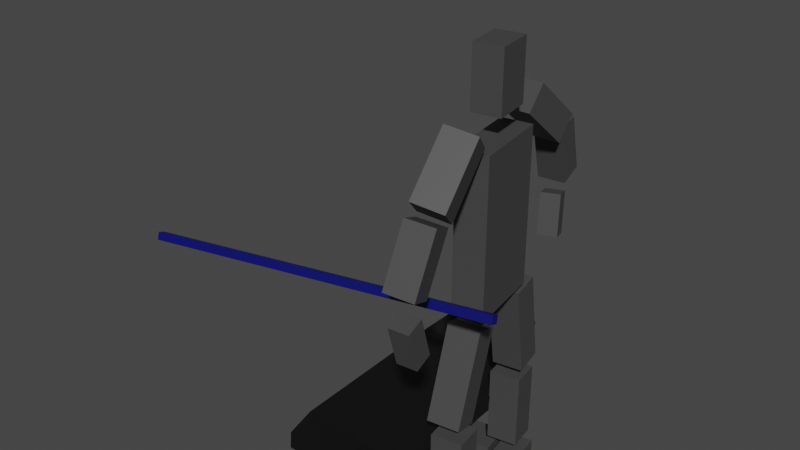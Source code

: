 # Source: Swing_Forward_Blue.blend  (saved by Blender 3.4.6; exported with 4.5.12 LTS)
import bpy
from mathutils import Matrix  # noqa: F401  (used for matrix-valued properties, if any)

bpy.ops.wm.read_factory_settings(use_empty=True)
scene = bpy.context.scene
scene.name = 'Scene'

# ---- collections
col_collection = bpy.data.collections.new('Collection'); scene.collection.children.link(col_collection)

# ---- materials (node trees are filled in below, after node groups)
mat_material_001 = bpy.data.materials.new('Material.001')
mat_material_001.use_transparent_shadow = False
mat_material_002 = bpy.data.materials.new('Material.002')
mat_material_002.use_transparent_shadow = False
mat_material = bpy.data.materials.new('Material')
mat_material.use_transparent_shadow = False

# ---- material node trees
mat_material_001.use_nodes = True; mat_material_001.node_tree.nodes.clear()
_N = mat_material_001.node_tree.nodes; _L = mat_material_001.node_tree.links
n0 = _N.new('ShaderNodeBsdfPrincipled'); n0.name = 'Principled BSDF'; n0.location = (10, 300)
n0.distribution = 'GGX'
n0.subsurface_method = 'RANDOM_WALK_SKIN'
n0.inputs[0].default_value = (0.05781, 0.05781, 0.05781, 1.0)
n0.inputs[3].default_value = 1.45
n0.inputs[27].default_value = (0.0, 0.0, 0.0, 1.0)
n0.inputs[28].default_value = 1.0
n1 = _N.new('ShaderNodeOutputMaterial'); n1.name = 'Material Output'; n1.location = (300, 300)
_L.new(n0.outputs[0], n1.inputs[0])
n1.is_active_output = True
mat_material_002.use_nodes = True; mat_material_002.node_tree.nodes.clear()
_N = mat_material_002.node_tree.nodes; _L = mat_material_002.node_tree.links
n0 = _N.new('ShaderNodeBsdfPrincipled'); n0.name = 'Principled BSDF'; n0.location = (10, 300)
n0.distribution = 'GGX'
n0.subsurface_method = 'RANDOM_WALK_SKIN'
n0.inputs[0].default_value = (0.003035, 0.003035, 0.003035, 1.0)
n0.inputs[3].default_value = 1.45
n0.inputs[27].default_value = (0.0, 0.0, 0.0, 1.0)
n0.inputs[28].default_value = 1.0
n1 = _N.new('ShaderNodeOutputMaterial'); n1.name = 'Material Output'; n1.location = (300, 300)
_L.new(n0.outputs[0], n1.inputs[0])
n1.is_active_output = True
mat_material.use_nodes = True; mat_material.node_tree.nodes.clear()
_N = mat_material.node_tree.nodes; _L = mat_material.node_tree.links
n0 = _N.new('ShaderNodeBsdfPrincipled'); n0.name = 'Principled BSDF'; n0.location = (10, 300)
n0.distribution = 'GGX'
n0.subsurface_method = 'RANDOM_WALK_SKIN'
n0.inputs[0].default_value = (0.0, 0.001821, 0.1329, 1.0)
n0.inputs[3].default_value = 1.45
n0.inputs[27].default_value = (0.0, 0.0, 0.0, 1.0)
n0.inputs[28].default_value = 1.0
n1 = _N.new('ShaderNodeOutputMaterial'); n1.name = 'Material Output'; n1.location = (300, 300)
_L.new(n0.outputs[0], n1.inputs[0])
n1.is_active_output = True

# ---- world
world_world = bpy.data.worlds.new('World'); scene.world = world_world
world_world.use_nodes = True; world_world.node_tree.nodes.clear()
_N = world_world.node_tree.nodes; _L = world_world.node_tree.links
n0 = _N.new('ShaderNodeOutputWorld'); n0.name = 'World Output'; n0.location = (300, 300)
n1 = _N.new('ShaderNodeBackground'); n1.name = 'Background'; n1.location = (10, 300)
n1.inputs[0].default_value = (0.05088, 0.05088, 0.05088, 1.0)
_L.new(n1.outputs[0], n0.inputs[0])
n0.is_active_output = True
world_world.color = (0.05088, 0.05088, 0.05088)
world_world.use_sun_shadow = False
world_world.sun_shadow_jitter_overblur = 0.0

# ---- meshes
me_cube_004 = bpy.data.meshes.new('Cube.004')
me_cube_004.from_pydata([(-1.0, -1.0, -1.0), (-1.0, -1.0, 1.0), (-1.0, 1.0, -1.0), (-1.0, 1.0, 1.0), (1.0, -1.0, -1.0), (1.0, -1.0, 1.0), (1.0, 1.0, -1.0), (1.0, 1.0, 1.0), (-1.079, -1.159, 1.383), (-0.9556, -0.2512, 3.755), (-1.044, 0.8189, 1.27), (-0.9202, 1.727, 3.642), (0.9202, -1.204, 1.369), (1.044, -0.2956, 3.741), (0.9556, 0.7745, 1.256), (1.079, 1.682, 3.628), (-1.0, 6.789, -1.0), (-1.0, 6.789, 1.0), (-1.0, 8.789, -1.0), (-1.0, 8.789, 1.0), (1.0, 6.789, -1.0), (1.0, 6.789, 1.0), (1.0, 8.789, -1.0), (1.0, 8.789, 1.0), (-0.8505, 7.232, 1.228), (-1.053, 5.307, 3.507), (-0.9433, 9.132, 1.466), (-1.146, 7.208, 3.745), (1.146, 7.306, 1.266), (0.9433, 5.381, 3.545), (1.053, 9.206, 1.504), (0.8505, 7.282, 3.783), (-1.0, 1.213, 3.862), (-1.0, 1.213, 7.905), (-1.0, 6.658, 3.862), (-1.0, 6.658, 7.905), (1.0, 1.213, 3.862), (1.0, 1.213, 7.905), (1.0, 6.658, 3.862), (1.0, 6.658, 7.905), (0.8173, -1.115, -1.841), (0.8173, -1.115, -1.337), (0.8173, 1.211, -1.841), (0.8173, 1.211, -1.337), (3.904, -1.115, -1.841), (3.904, -1.115, -1.337), (3.904, 1.211, -1.841), (3.904, 1.211, -1.337), (-1.26, -1.104, -1.841), (-1.26, -1.104, -1.337), (-1.26, 1.199, -1.841), (-1.26, 1.199, -1.337), (0.4608, -1.104, -1.841), (0.4608, -1.104, -1.337), (0.4608, 1.199, -1.841), (0.4608, 1.199, -1.337), (0.8173, 6.674, -1.841), (0.8173, 6.674, -1.337), (0.8173, 9.0, -1.841), (0.8173, 9.0, -1.337), (3.904, 6.674, -1.841), (3.904, 6.674, -1.337), (3.904, 9.0, -1.841), (3.904, 9.0, -1.337), (-1.26, 6.686, -1.841), (-1.26, 6.686, -1.337), (-1.26, 8.988, -1.841), (-1.26, 8.988, -1.337), (0.4608, 6.686, -1.841), (0.4608, 6.686, -1.337), (0.4608, 8.988, -1.841), (0.4608, 8.988, -1.337), (-1.358, -3.676, 7.544), (-0.7971, -0.3291, 8.663), (-1.175, -2.392, 6.958), (-0.6141, 0.9547, 8.077), (0.6141, -4.012, 7.534), (1.175, -0.666, 8.653), (0.7971, -2.729, 6.948), (1.358, 0.6178, 8.067), (-0.9342, -6.183, 5.787), (-0.9186, -5.039, 7.279), (-0.8846, -4.455, 5.59), (-0.8691, -3.311, 7.082), (0.8691, -6.237, 5.791), (0.8846, -5.093, 7.282), (0.9186, -4.508, 5.593), (0.9342, -3.365, 7.085), (-0.607, -5.231, 4.054), (-0.4286, -5.805, 5.136), (-0.8302, -3.998, 4.157), (-0.6517, -4.572, 5.239), (0.6517, -4.975, 4.041), (0.8302, -5.549, 5.122), (0.4286, -3.743, 4.144), (0.607, -4.317, 5.225), (-0.6391, 10.0, 6.841), (-0.9246, 7.06, 8.133), (-1.028, 11.49, 7.331), (-1.313, 8.547, 8.623), (1.313, 10.23, 6.988), (1.028, 7.289, 8.28), (0.9246, 11.72, 7.478), (0.6391, 8.776, 8.77), (-0.6428, 12.55, 5.548), (-0.9183, 10.91, 6.964), (-0.866, 14.19, 5.823), (-1.141, 12.55, 7.24), (1.141, 12.72, 5.633), (0.866, 11.08, 7.049), (0.9183, 14.36, 5.908), (0.6428, 12.72, 7.325), (-0.6725, 12.17, 4.19), (-0.6621, 13.07, 5.24), (-0.6194, 13.39, 4.034), (-0.6091, 14.29, 5.085), (0.6091, 12.11, 4.195), (0.6194, 13.01, 5.245), (0.6621, 13.33, 4.04), (0.6725, 14.23, 5.09), (-0.9184, 2.599, 8.542), (-0.9184, 2.599, 10.09), (-0.9184, 5.272, 8.542), (-0.9184, 5.272, 10.09), (0.9184, 2.599, 8.542), (0.9184, 2.599, 10.09), (0.9184, 5.272, 8.542), (0.9184, 5.272, 10.09)], [], [(0, 1, 3, 2), (2, 3, 7, 6), (6, 7, 5, 4), (4, 5, 1, 0), (2, 6, 4, 0), (7, 3, 1, 5), (8, 9, 11, 10), (10, 11, 15, 14), (14, 15, 13, 12), (12, 13, 9, 8), (10, 14, 12, 8), (15, 11, 9, 13), (16, 17, 19, 18), (18, 19, 23, 22), (22, 23, 21, 20), (20, 21, 17, 16), (18, 22, 20, 16), (23, 19, 17, 21), (24, 25, 27, 26), (26, 27, 31, 30), (30, 31, 29, 28), (28, 29, 25, 24), (26, 30, 28, 24), (31, 27, 25, 29), (32, 33, 35, 34), (34, 35, 39, 38), (38, 39, 37, 36), (36, 37, 33, 32), (34, 38, 36, 32), (39, 35, 33, 37), (40, 41, 43, 42), (42, 43, 47, 46), (46, 47, 45, 44), (44, 45, 41, 40), (42, 46, 44, 40), (47, 43, 41, 45), (48, 49, 51, 50), (50, 51, 55, 54), (54, 55, 53, 52), (52, 53, 49, 48), (50, 54, 52, 48), (55, 51, 49, 53), (56, 57, 59, 58), (58, 59, 63, 62), (62, 63, 61, 60), (60, 61, 57, 56), (58, 62, 60, 56), (63, 59, 57, 61), (64, 65, 67, 66), (66, 67, 71, 70), (70, 71, 69, 68), (68, 69, 65, 64), (66, 70, 68, 64), (71, 67, 65, 69), (72, 73, 75, 74), (74, 75, 79, 78), (78, 79, 77, 76), (76, 77, 73, 72), (74, 78, 76, 72), (79, 75, 73, 77), (80, 81, 83, 82), (82, 83, 87, 86), (86, 87, 85, 84), (84, 85, 81, 80), (82, 86, 84, 80), (87, 83, 81, 85), (88, 89, 91, 90), (90, 91, 95, 94), (94, 95, 93, 92), (92, 93, 89, 88), (90, 94, 92, 88), (95, 91, 89, 93), (96, 97, 99, 98), (98, 99, 103, 102), (102, 103, 101, 100), (100, 101, 97, 96), (98, 102, 100, 96), (103, 99, 97, 101), (104, 105, 107, 106), (106, 107, 111, 110), (110, 111, 109, 108), (108, 109, 105, 104), (106, 110, 108, 104), (111, 107, 105, 109), (112, 113, 115, 114), (114, 115, 119, 118), (118, 119, 117, 116), (116, 117, 113, 112), (114, 118, 116, 112), (119, 115, 113, 117), (120, 121, 123, 122), (122, 123, 127, 126), (126, 127, 125, 124), (124, 125, 121, 120), (122, 126, 124, 120), (127, 123, 121, 125)])
_uv = me_cube_004.uv_layers.new(name='UVMap')
_uv.uv.foreach_set('vector', [0.375, 0.0, 0.625, 0.0, 0.625, 0.25, 0.375, 0.25, 0.375, 0.25, 0.625, 0.25, 0.625, 0.5, 0.375, 0.5, 0.375, 0.5, 0.625, 0.5, 0.625, 0.75, 0.375, 0.75, 0.375, 0.75, 0.625, 0.75, 0.625, 1.0, 0.375, 1.0, 0.125, 0.5, 0.375, 0.5, 0.375, 0.75, 0.125, 0.75, 0.625, 0.5, 0.875, 0.5, 0.875, 0.75, 0.625, 0.75, 0.375, 0.0, 0.625, 0.0, 0.625, 0.25, 0.375, 0.25, 0.375, 0.25, 0.625, 0.25, 0.625, 0.5, 0.375, 0.5, 0.375, 0.5, 0.625, 0.5, 0.625, 0.75, 0.375, 0.75, 0.375, 0.75, 0.625, 0.75, 0.625, 1.0, 0.375, 1.0, 0.125, 0.5, 0.375, 0.5, 0.375, 0.75, 0.125, 0.75, 0.625, 0.5, 0.875, 0.5, 0.875, 0.75, 0.625, 0.75, 0.375, 0.0, 0.625, 0.0, 0.625, 0.25, 0.375, 0.25, 0.375, 0.25, 0.625, 0.25, 0.625, 0.5, 0.375, 0.5, 0.375, 0.5, 0.625, 0.5, 0.625, 0.75, 0.375, 0.75, 0.375, 0.75, 0.625, 0.75, 0.625, 1.0, 0.375, 1.0, 0.125, 0.5, 0.375, 0.5, 0.375, 0.75, 0.125, 0.75, 0.625, 0.5, 0.875, 0.5, 0.875, 0.75, 0.625, 0.75, 0.375, 0.0, 0.625, 0.0, 0.625, 0.25, 0.375, 0.25, 0.375, 0.25, 0.625, 0.25, 0.625, 0.5, 0.375, 0.5, 0.375, 0.5, 0.625, 0.5, 0.625, 0.75, 0.375, 0.75, 0.375, 0.75, 0.625, 0.75, 0.625, 1.0, 0.375, 1.0, 0.125, 0.5, 0.375, 0.5, 0.375, 0.75, 0.125, 0.75, 0.625, 0.5, 0.875, 0.5, 0.875, 0.75, 0.625, 0.75, 0.375, 0.0, 0.625, 0.0, 0.625, 0.25, 0.375, 0.25, 0.375, 0.25, 0.625, 0.25, 0.625, 0.5, 0.375, 0.5, 0.375, 0.5, 0.625, 0.5, 0.625, 0.75, 0.375, 0.75, 0.375, 0.75, 0.625, 0.75, 0.625, 1.0, 0.375, 1.0, 0.125, 0.5, 0.375, 0.5, 0.375, 0.75, 0.125, 0.75, 0.625, 0.5, 0.875, 0.5, 0.875, 0.75, 0.625, 0.75, 0.375, 0.0, 0.625, 0.0, 0.625, 0.25, 0.375, 0.25, 0.375, 0.25, 0.625, 0.25, 0.625, 0.5, 0.375, 0.5, 0.375, 0.5, 0.625, 0.5, 0.625, 0.75, 0.375, 0.75, 0.375, 0.75, 0.625, 0.75, 0.625, 1.0, 0.375, 1.0, 0.125, 0.5, 0.375, 0.5, 0.375, 0.75, 0.125, 0.75, 0.625, 0.5, 0.875, 0.5, 0.875, 0.75, 0.625, 0.75, 0.375, 0.0, 0.625, 0.0, 0.625, 0.25, 0.375, 0.25, 0.375, 0.25, 0.625, 0.25, 0.625, 0.5, 0.375, 0.5, 0.375, 0.5, 0.625, 0.5, 0.625, 0.75, 0.375, 0.75, 0.375, 0.75, 0.625, 0.75, 0.625, 1.0, 0.375, 1.0, 0.125, 0.5, 0.375, 0.5, 0.375, 0.75, 0.125, 0.75, 0.625, 0.5, 0.875, 0.5, 0.875, 0.75, 0.625, 0.75, 0.375, 0.0, 0.625, 0.0, 0.625, 0.25, 0.375, 0.25, 0.375, 0.25, 0.625, 0.25, 0.625, 0.5, 0.375, 0.5, 0.375, 0.5, 0.625, 0.5, 0.625, 0.75, 0.375, 0.75, 0.375, 0.75, 0.625, 0.75, 0.625, 1.0, 0.375, 1.0, 0.125, 0.5, 0.375, 0.5, 0.375, 0.75, 0.125, 0.75, 0.625, 0.5, 0.875, 0.5, 0.875, 0.75, 0.625, 0.75, 0.375, 0.0, 0.625, 0.0, 0.625, 0.25, 0.375, 0.25, 0.375, 0.25, 0.625, 0.25, 0.625, 0.5, 0.375, 0.5, 0.375, 0.5, 0.625, 0.5, 0.625, 0.75, 0.375, 0.75, 0.375, 0.75, 0.625, 0.75, 0.625, 1.0, 0.375, 1.0, 0.125, 0.5, 0.375, 0.5, 0.375, 0.75, 0.125, 0.75, 0.625, 0.5, 0.875, 0.5, 0.875, 0.75, 0.625, 0.75, 0.375, 0.0, 0.625, 0.0, 0.625, 0.25, 0.375, 0.25, 0.375, 0.25, 0.625, 0.25, 0.625, 0.5, 0.375, 0.5, 0.375, 0.5, 0.625, 0.5, 0.625, 0.75, 0.375, 0.75, 0.375, 0.75, 0.625, 0.75, 0.625, 1.0, 0.375, 1.0, 0.125, 0.5, 0.375, 0.5, 0.375, 0.75, 0.125, 0.75, 0.625, 0.5, 0.875, 0.5, 0.875, 0.75, 0.625, 0.75, 0.375, 0.0, 0.625, 0.0, 0.625, 0.25, 0.375, 0.25, 0.375, 0.25, 0.625, 0.25, 0.625, 0.5, 0.375, 0.5, 0.375, 0.5, 0.625, 0.5, 0.625, 0.75, 0.375, 0.75, 0.375, 0.75, 0.625, 0.75, 0.625, 1.0, 0.375, 1.0, 0.125, 0.5, 0.375, 0.5, 0.375, 0.75, 0.125, 0.75, 0.625, 0.5, 0.875, 0.5, 0.875, 0.75, 0.625, 0.75, 0.375, 0.0, 0.625, 0.0, 0.625, 0.25, 0.375, 0.25, 0.375, 0.25, 0.625, 0.25, 0.625, 0.5, 0.375, 0.5, 0.375, 0.5, 0.625, 0.5, 0.625, 0.75, 0.375, 0.75, 0.375, 0.75, 0.625, 0.75, 0.625, 1.0, 0.375, 1.0, 0.125, 0.5, 0.375, 0.5, 0.375, 0.75, 0.125, 0.75, 0.625, 0.5, 0.875, 0.5, 0.875, 0.75, 0.625, 0.75, 0.375, 0.0, 0.625, 0.0, 0.625, 0.25, 0.375, 0.25, 0.375, 0.25, 0.625, 0.25, 0.625, 0.5, 0.375, 0.5, 0.375, 0.5, 0.625, 0.5, 0.625, 0.75, 0.375, 0.75, 0.375, 0.75, 0.625, 0.75, 0.625, 1.0, 0.375, 1.0, 0.125, 0.5, 0.375, 0.5, 0.375, 0.75, 0.125, 0.75, 0.625, 0.5, 0.875, 0.5, 0.875, 0.75, 0.625, 0.75, 0.375, 0.0, 0.625, 0.0, 0.625, 0.25, 0.375, 0.25, 0.375, 0.25, 0.625, 0.25, 0.625, 0.5, 0.375, 0.5, 0.375, 0.5, 0.625, 0.5, 0.625, 0.75, 0.375, 0.75, 0.375, 0.75, 0.625, 0.75, 0.625, 1.0, 0.375, 1.0, 0.125, 0.5, 0.375, 0.5, 0.375, 0.75, 0.125, 0.75, 0.625, 0.5, 0.875, 0.5, 0.875, 0.75, 0.625, 0.75, 0.375, 0.0, 0.625, 0.0, 0.625, 0.25, 0.375, 0.25, 0.375, 0.25, 0.625, 0.25, 0.625, 0.5, 0.375, 0.5, 0.375, 0.5, 0.625, 0.5, 0.625, 0.75, 0.375, 0.75, 0.375, 0.75, 0.625, 0.75, 0.625, 1.0, 0.375, 1.0, 0.125, 0.5, 0.375, 0.5, 0.375, 0.75, 0.125, 0.75, 0.625, 0.5, 0.875, 0.5, 0.875, 0.75, 0.625, 0.75, 0.375, 0.0, 0.625, 0.0, 0.625, 0.25, 0.375, 0.25, 0.375, 0.25, 0.625, 0.25, 0.625, 0.5, 0.375, 0.5, 0.375, 0.5, 0.625, 0.5, 0.625, 0.75, 0.375, 0.75, 0.375, 0.75, 0.625, 0.75, 0.625, 1.0, 0.375, 1.0, 0.125, 0.5, 0.375, 0.5, 0.375, 0.75, 0.125, 0.75, 0.625, 0.5, 0.875, 0.5, 0.875, 0.75, 0.625, 0.75])
me_cube_004.materials.append(mat_material_001)
me_cube_004.update()
me_cube_002 = bpy.data.meshes.new('Cube.002')
me_cube_002.from_pydata([(-1.0, -1.0, -1.0), (-1.0, -1.0, 1.0), (-1.0, 1.0, -1.0), (-1.0, 1.0, 1.0), (1.0, -1.0, -1.0), (1.0, -1.0, 1.0), (1.0, 1.0, -1.0), (1.0, 1.0, 1.0), (-0.661, -1.507, 0.8611), (-0.661, -1.507, 2.861), (0.661, -1.507, 2.861), (0.661, -1.507, 0.8611), (-0.644, 1.627, 3.449), (-0.644, 1.627, 1.449), (0.644, 1.627, 1.449), (0.644, 1.627, 3.449)], [], [(0, 1, 3, 2), (6, 2, 13, 14), (6, 7, 5, 4), (5, 1, 9, 10), (2, 6, 4, 0), (7, 3, 1, 5), (11, 10, 9, 8), (4, 5, 10, 11), (1, 0, 8, 9), (0, 4, 11, 8), (13, 12, 15, 14), (3, 7, 15, 12), (2, 3, 12, 13), (7, 6, 14, 15)])
_uv = me_cube_002.uv_layers.new(name='UVMap')
_uv.uv.foreach_set('vector', [0.375, 0.0, 0.625, 0.0, 0.625, 0.25, 0.375, 0.25, 0.375, 0.5, 0.125, 0.5, 0.125, 0.5, 0.375, 0.5, 0.375, 0.5, 0.625, 0.5, 0.625, 0.75, 0.375, 0.75, 0.625, 0.75, 0.875, 0.75, 0.875, 0.75, 0.625, 0.75, 0.125, 0.5, 0.375, 0.5, 0.375, 0.75, 0.125, 0.75, 0.625, 0.5, 0.875, 0.5, 0.875, 0.75, 0.625, 0.75, 0.375, 0.75, 0.625, 0.75, 0.625, 1.0, 0.375, 1.0, 0.375, 0.75, 0.625, 0.75, 0.625, 0.75, 0.375, 0.75, 0.625, 0.0, 0.375, 0.0, 0.375, 0.0, 0.625, 0.0, 0.125, 0.75, 0.375, 0.75, 0.375, 0.75, 0.125, 0.75, 0.375, 0.25, 0.625, 0.25, 0.625, 0.5, 0.375, 0.5, 0.875, 0.5, 0.625, 0.5, 0.625, 0.5, 0.875, 0.5, 0.375, 0.25, 0.625, 0.25, 0.625, 0.25, 0.375, 0.25, 0.625, 0.5, 0.375, 0.5, 0.375, 0.5, 0.625, 0.5])
me_cube_002.materials.append(mat_material_002)
me_cube_002.update()
me_cube = bpy.data.meshes.new('Cube')
me_cube.from_pydata([(-1.0, -1.0, -1.0), (-1.0, -1.0, 1.0), (-1.0, 1.0, -1.0), (-1.0, 1.0, 1.0), (1.0, -1.0, -1.0), (1.0, -1.0, 1.0), (1.0, 1.0, -1.0), (1.0, 1.0, 1.0)], [], [(0, 1, 3, 2), (2, 3, 7, 6), (6, 7, 5, 4), (4, 5, 1, 0), (2, 6, 4, 0), (7, 3, 1, 5)])
_uv = me_cube.uv_layers.new(name='UVMap')
_uv.uv.foreach_set('vector', [0.375, 0.0, 0.625, 0.0, 0.625, 0.25, 0.375, 0.25, 0.375, 0.25, 0.625, 0.25, 0.625, 0.5, 0.375, 0.5, 0.375, 0.5, 0.625, 0.5, 0.625, 0.75, 0.375, 0.75, 0.375, 0.75, 0.625, 0.75, 0.625, 1.0, 0.375, 1.0, 0.125, 0.5, 0.375, 0.5, 0.375, 0.75, 0.125, 0.75, 0.625, 0.5, 0.875, 0.5, 0.875, 0.75, 0.625, 0.75])
me_cube.materials.append(mat_material)
me_cube.update()
arm_metarig = bpy.data.armatures.new('metarig')  # bones are not reproduced

# ---- objects
ob_metarig = bpy.data.objects.new('metarig', arm_metarig)
ob_cube_003 = bpy.data.objects.new('Cube.003', me_cube_004)
ob_cube = bpy.data.objects.new('Cube', me_cube_002)
ob_cube_001 = bpy.data.objects.new('Cube.001', me_cube)

# ---- transforms, parenting, visibility, modifiers, constraints
ob_metarig.location = (0.4011, -0.003359, -0.3543)
ob_metarig.rotation_euler = (-0.001341, -0.001896, 4.679)
ob_metarig.scale = (1.0, 1.0, 1.245)
ob_cube_003.parent = ob_metarig
ob_cube_003.matrix_parent_inverse = Matrix(((0.18, 0.9837, 0.0, -3.282), (-0.9837, 0.18, -0.0, -0.8571), (0.0, 0.0, 0.8032, -0.0), (-0.0, 0.0, -0.0, 1.0)))
ob_cube_003.location = (-0.2745, 3.05, 0.3262)
ob_cube_003.scale = (0.08447, 0.08099, 0.21)
_vg = ob_cube_003.vertex_groups.new(name='Bone')
_vg.add([40, 41, 42, 43, 44, 45, 46, 47], 1.0, 'REPLACE')
_vg = ob_cube_003.vertex_groups.new(name='spine')
_vg = ob_cube_003.vertex_groups.new(name='spine.001')
_vg = ob_cube_003.vertex_groups.new(name='spine.002')
_vg = ob_cube_003.vertex_groups.new(name='spine.003')
_vg = ob_cube_003.vertex_groups.new(name='spine.004')
for _i, _w in zip([120, 121, 122, 123, 124, 125, 126, 127], [0.9003, 0.1001, 0.8663, 0.07627, 0.9125, 0.0735, 0.7447, 0.03921]): _vg.add([_i], _w, 'REPLACE')
_vg = ob_cube_003.vertex_groups.new(name='spine.006')
for _i, _w in zip([120, 121, 122, 123, 124, 125, 126, 127], [0.09966, 0.8999, 0.1337, 0.9237, 0.08753, 0.9265, 0.2553, 0.9554]): _vg.add([_i], _w, 'REPLACE')
_vg = ob_cube_003.vertex_groups.new(name='shoulder.L')
for _i, _w in zip([34, 35, 37, 38, 39], [0.2406, 0.9625, 0.02275, 0.2431, 0.9825]): _vg.add([_i], _w, 'REPLACE')
_vg = ob_cube_003.vertex_groups.new(name='upper_arm.L')
_vg.add([96, 97, 98, 99, 100, 101, 102, 103], 1.0, 'REPLACE')
_vg = ob_cube_003.vertex_groups.new(name='forearm.L')
_vg.add([104, 105, 106, 107, 108, 109, 110, 111], 1.0, 'REPLACE')
_vg = ob_cube_003.vertex_groups.new(name='hand.L')
_vg.add([112, 113, 114, 115, 116, 117, 118, 119], 1.0, 'REPLACE')
_vg = ob_cube_003.vertex_groups.new(name='shoulder.R')
for _i, _w in zip([33, 35, 36, 37], [0.9685, 0.01026, 0.002465, 0.9525]): _vg.add([_i], _w, 'REPLACE')
_vg = ob_cube_003.vertex_groups.new(name='upper_arm.R')
_vg.add([72, 73, 74, 75, 76, 77, 78, 79], 1.0, 'REPLACE')
_vg = ob_cube_003.vertex_groups.new(name='forearm.R')
for _i, _w in zip([80, 81, 82, 83, 84, 85, 86, 87, 88, 89, 90, 91, 92, 94], [1.0, 1.0, 1.0, 1.0, 1.0, 1.0, 1.0, 1.0, 0.1474, 0.004239, 0.06737, 0.002768, 0.07236, 0.04671]): _vg.add([_i], _w, 'REPLACE')
_vg = ob_cube_003.vertex_groups.new(name='hand.R')
for _i, _w in zip([88, 89, 90, 91, 92, 93, 94, 95], [0.8526, 0.9729, 0.9326, 0.9736, 0.9276, 0.9774, 0.9516, 0.9778]): _vg.add([_i], _w, 'REPLACE')
_vg = ob_cube_003.vertex_groups.new(name='pelvis.L')
_vg = ob_cube_003.vertex_groups.new(name='pelvis.R')
_vg = ob_cube_003.vertex_groups.new(name='thigh.L')
for _i, _w in zip([17, 20, 21, 23, 24, 25, 26, 27, 28, 29, 30, 31], [0.1125, 0.01828, 0.676, 0.07294, 1.0, 1.0, 1.0, 1.0, 1.0, 1.0, 1.0, 1.0]): _vg.add([_i], _w, 'REPLACE')
_vg = ob_cube_003.vertex_groups.new(name='shin.L')
for _i, _w in zip([16, 17, 18, 19, 20, 21, 22, 23, 64, 65, 66, 67, 68, 69, 70, 71], [0.9928, 0.8875, 0.9987, 0.983, 0.9659, 0.324, 0.9919, 0.9271, 0.4991, 0.7576, 0.504, 0.7791, 0.08528, 0.1637, 0.1198, 0.1545]): _vg.add([_i], _w, 'REPLACE')
_vg = ob_cube_003.vertex_groups.new(name='foot.L')
for _i, _w in zip([56, 57, 58, 59, 60, 61, 62, 63, 64, 65, 66, 67, 68, 69, 70, 71], [1.0, 1.0, 1.0, 1.0, 1.0, 1.0, 1.0, 1.0, 0.5009, 0.2424, 0.496, 0.2209, 0.9147, 0.8363, 0.8802, 0.8455]): _vg.add([_i], _w, 'REPLACE')
_vg = ob_cube_003.vertex_groups.new(name='thigh.R')
for _i, _w in zip([8, 9, 10, 11, 12, 13, 14, 15, 32, 34, 36, 38], [1.0, 1.0, 1.0, 1.0, 1.0, 1.0, 1.0, 1.0, 0.9826, 0.7412, 0.9527, 0.7372]): _vg.add([_i], _w, 'REPLACE')
_vg = ob_cube_003.vertex_groups.new(name='shin.R')
_vg.add([0, 1, 2, 3, 4, 5, 6, 7, 48, 49, 50, 51, 52, 53, 54, 55], 1.0, 'REPLACE')
_vg = ob_cube_003.vertex_groups.new(name='foot.R')
_vg.add([40, 41, 42, 43, 44, 45, 46, 47], 1.0, 'REPLACE')
_m = ob_cube_003.modifiers.new('Armature', 'ARMATURE')
_m = ob_cube_003.modifiers.new('Armature.001', 'ARMATURE')
_m.object = ob_metarig
ob_cube.location = (0.0, 0.0, 0.0)
ob_cube.rotation_euler = (2.316e-05, 0.083, 0.03492)
ob_cube.scale = (0.3129, 0.5164, 0.04843)
_vg = ob_cube.vertex_groups.new(name='Bone')
_vg.add([0, 1, 2, 3, 4, 5, 6, 7, 8, 9, 10, 11, 12, 13, 14, 15], 1.0, 'REPLACE')
_m = ob_cube.modifiers.new('Armature', 'ARMATURE')
ob_cube_001.location = (-0.2387, -0.5298, 0.9165)
ob_cube_001.rotation_euler = (-0.101, 0.3806, 1.628)
ob_cube_001.scale = (0.0216, 1.019, 0.02139)

# ---- collection membership
col_collection.objects.link(ob_metarig)
col_collection.objects.link(ob_cube_003)
col_collection.objects.link(ob_cube)
col_collection.objects.link(ob_cube_001)

# ---- scene / render settings (as saved in the file)
scene.frame_start = 1; scene.frame_end = 40; scene.frame_set(33)
scene.render.engine = 'BLENDER_EEVEE_NEXT'
scene.cycles.sampling_pattern = 'TABULATED_SOBOL'
scene.cycles.use_light_tree = False
scene.view_settings.view_transform = 'Filmic'
bpy.context.view_layer.update()

# ---- added for rendering (the .blend has no active camera and no usable light): camera, sun
cam_auto = bpy.data.cameras.new('AutoCamera')
cam_auto.lens = 50.0
cam_auto.sensor_width = 36.0
cam_auto.clip_end = 1000.0
ob_auto_camera = bpy.data.objects.new('AutoCamera', cam_auto)
scene.collection.objects.link(ob_auto_camera)
ob_auto_camera.location = (3.06593, -3.82592, 3.55802)
ob_auto_camera.rotation_euler = (1.09748, -7.21219e-08, 0.694738)
scene.camera = ob_auto_camera
light_auto_sun = bpy.data.lights.new('AutoSun', 'SUN')
light_auto_sun.energy = 3.0
light_auto_sun.angle = 0.0523599
ob_auto_sun = bpy.data.objects.new('AutoSun', light_auto_sun)
scene.collection.objects.link(ob_auto_sun)
ob_auto_sun.rotation_euler = (0.872665, 0.174533, 0.523599)
bpy.context.view_layer.update()
